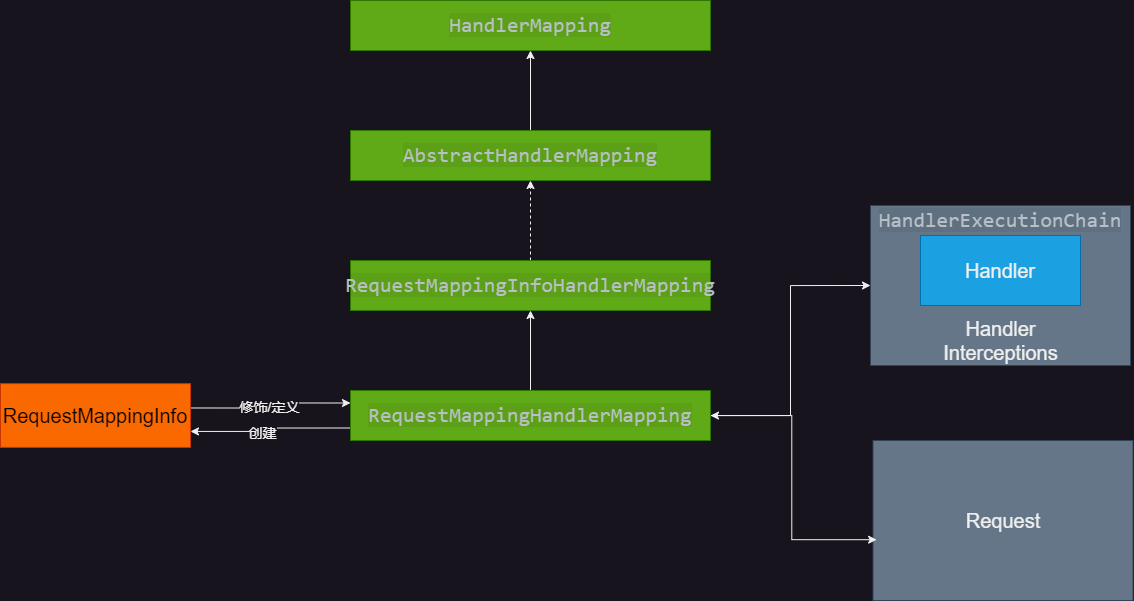

The diagram above was exported from draw.io. Its source (the exported page's mxGraphModel, read from the mxfile embedded in the PNG):
<mxGraphModel dx="2894" dy="1976" grid="1" gridSize="10" guides="1" tooltips="1" connect="1" arrows="1" fold="1" page="1" pageScale="1" pageWidth="827" pageHeight="1169" math="0" shadow="0">
  <root>
    <mxCell id="0" />
    <mxCell id="1" parent="0" />
    <mxCell id="7Wv-jyz2MAxnOiQlkz3S-3" value="" style="rounded=0;whiteSpace=wrap;html=1;fillColor=#647687;fontColor=#ffffff;strokeColor=#314354;" vertex="1" parent="1">
      <mxGeometry x="-160" y="-75" width="260" height="160" as="geometry" />
    </mxCell>
    <mxCell id="7Wv-jyz2MAxnOiQlkz3S-2" value="&lt;span style=&quot;color: rgb(184, 191, 198); font-family: Monaco, Consolas, &amp;quot;Andale Mono&amp;quot;, &amp;quot;DejaVu Sans Mono&amp;quot;, monospace; font-size: 21px; orphans: 4; text-align: left; white-space-collapse: preserve; background-color: rgba(0, 0, 0, 0.05);&quot;&gt;HandlerExecutionChain&lt;/span&gt;" style="text;html=1;align=center;verticalAlign=middle;whiteSpace=wrap;rounded=0;" vertex="1" parent="1">
      <mxGeometry x="-160" y="-75" width="260" height="30" as="geometry" />
    </mxCell>
    <mxCell id="7Wv-jyz2MAxnOiQlkz3S-5" value="" style="rounded=0;whiteSpace=wrap;html=1;fillColor=#1ba1e2;fontColor=#ffffff;strokeColor=#006EAF;" vertex="1" parent="1">
      <mxGeometry x="-110" y="-45" width="160" height="70" as="geometry" />
    </mxCell>
    <mxCell id="7Wv-jyz2MAxnOiQlkz3S-6" value="Handler" style="text;html=1;align=center;verticalAlign=middle;whiteSpace=wrap;rounded=0;fontSize=20;" vertex="1" parent="1">
      <mxGeometry x="-75" y="-30" width="90" height="40" as="geometry" />
    </mxCell>
    <mxCell id="7Wv-jyz2MAxnOiQlkz3S-8" value="Handler Interceptions" style="text;html=1;align=center;verticalAlign=middle;whiteSpace=wrap;rounded=0;fontSize=20;" vertex="1" parent="1">
      <mxGeometry x="-112.5" y="35" width="165" height="50" as="geometry" />
    </mxCell>
    <mxCell id="7Wv-jyz2MAxnOiQlkz3S-14" style="edgeStyle=orthogonalEdgeStyle;rounded=0;orthogonalLoop=1;jettySize=auto;html=1;exitX=0.5;exitY=0;exitDx=0;exitDy=0;entryX=0.5;entryY=1;entryDx=0;entryDy=0;" edge="1" parent="1" source="7Wv-jyz2MAxnOiQlkz3S-9" target="7Wv-jyz2MAxnOiQlkz3S-10">
      <mxGeometry relative="1" as="geometry" />
    </mxCell>
    <mxCell id="7Wv-jyz2MAxnOiQlkz3S-21" style="edgeStyle=orthogonalEdgeStyle;rounded=0;orthogonalLoop=1;jettySize=auto;html=1;entryX=0;entryY=0.5;entryDx=0;entryDy=0;" edge="1" parent="1" source="7Wv-jyz2MAxnOiQlkz3S-9" target="7Wv-jyz2MAxnOiQlkz3S-3">
      <mxGeometry relative="1" as="geometry">
        <Array as="points">
          <mxPoint x="-240" y="135" />
          <mxPoint x="-240" y="5" />
        </Array>
      </mxGeometry>
    </mxCell>
    <mxCell id="7Wv-jyz2MAxnOiQlkz3S-26" style="edgeStyle=orthogonalEdgeStyle;rounded=0;orthogonalLoop=1;jettySize=auto;html=1;exitX=0;exitY=0.75;exitDx=0;exitDy=0;entryX=1;entryY=0.75;entryDx=0;entryDy=0;" edge="1" parent="1" source="7Wv-jyz2MAxnOiQlkz3S-9" target="7Wv-jyz2MAxnOiQlkz3S-23">
      <mxGeometry relative="1" as="geometry">
        <mxPoint x="-780" y="330" as="targetPoint" />
      </mxGeometry>
    </mxCell>
    <mxCell id="7Wv-jyz2MAxnOiQlkz3S-27" value="创建" style="edgeLabel;html=1;align=center;verticalAlign=middle;resizable=0;points=[];fontSize=14;" vertex="1" connectable="0" parent="7Wv-jyz2MAxnOiQlkz3S-26">
      <mxGeometry x="0.1193" y="1" relative="1" as="geometry">
        <mxPoint as="offset" />
      </mxGeometry>
    </mxCell>
    <mxCell id="7Wv-jyz2MAxnOiQlkz3S-9" value="&lt;span style=&quot;color: rgb(184, 191, 198); font-family: Monaco, Consolas, &amp;quot;Andale Mono&amp;quot;, &amp;quot;DejaVu Sans Mono&amp;quot;, monospace; font-size: 21px; orphans: 4; text-align: left; white-space-collapse: preserve; background-color: rgba(0, 0, 0, 0.05);&quot;&gt;RequestMappingHandlerMapping&lt;/span&gt;" style="rounded=0;whiteSpace=wrap;html=1;fillColor=#60a917;fontColor=#ffffff;strokeColor=#2D7600;" vertex="1" parent="1">
      <mxGeometry x="-680" y="110" width="360" height="50" as="geometry" />
    </mxCell>
    <mxCell id="7Wv-jyz2MAxnOiQlkz3S-15" style="edgeStyle=orthogonalEdgeStyle;rounded=0;orthogonalLoop=1;jettySize=auto;html=1;entryX=0.5;entryY=1;entryDx=0;entryDy=0;dashed=1;" edge="1" parent="1" source="7Wv-jyz2MAxnOiQlkz3S-10" target="7Wv-jyz2MAxnOiQlkz3S-11">
      <mxGeometry relative="1" as="geometry" />
    </mxCell>
    <mxCell id="7Wv-jyz2MAxnOiQlkz3S-10" value="&lt;span style=&quot;color: rgb(184, 191, 198); font-family: Monaco, Consolas, &amp;quot;Andale Mono&amp;quot;, &amp;quot;DejaVu Sans Mono&amp;quot;, monospace; font-size: 21px; orphans: 4; text-align: left; white-space-collapse: preserve; background-color: rgba(0, 0, 0, 0.05);&quot;&gt;RequestMappingInfoHandlerMapping&lt;/span&gt;" style="rounded=0;whiteSpace=wrap;html=1;fillColor=#60a917;fontColor=#ffffff;strokeColor=#2D7600;" vertex="1" parent="1">
      <mxGeometry x="-680" y="-20" width="360" height="50" as="geometry" />
    </mxCell>
    <mxCell id="7Wv-jyz2MAxnOiQlkz3S-16" style="edgeStyle=orthogonalEdgeStyle;rounded=0;orthogonalLoop=1;jettySize=auto;html=1;entryX=0.5;entryY=1;entryDx=0;entryDy=0;" edge="1" parent="1" source="7Wv-jyz2MAxnOiQlkz3S-11" target="7Wv-jyz2MAxnOiQlkz3S-12">
      <mxGeometry relative="1" as="geometry" />
    </mxCell>
    <mxCell id="7Wv-jyz2MAxnOiQlkz3S-11" value="&lt;span style=&quot;color: rgb(184, 191, 198); font-family: Monaco, Consolas, &amp;quot;Andale Mono&amp;quot;, &amp;quot;DejaVu Sans Mono&amp;quot;, monospace; font-size: 21px; orphans: 4; text-align: left; white-space-collapse: preserve; background-color: rgba(0, 0, 0, 0.05);&quot;&gt;AbstractHandlerMapping&lt;/span&gt;" style="rounded=0;whiteSpace=wrap;html=1;fillColor=#60a917;fontColor=#ffffff;strokeColor=#2D7600;" vertex="1" parent="1">
      <mxGeometry x="-680" y="-150" width="360" height="50" as="geometry" />
    </mxCell>
    <mxCell id="7Wv-jyz2MAxnOiQlkz3S-12" value="&lt;span style=&quot;color: rgb(184, 191, 198); font-family: Monaco, Consolas, &amp;quot;Andale Mono&amp;quot;, &amp;quot;DejaVu Sans Mono&amp;quot;, monospace; font-size: 21px; orphans: 4; text-align: left; white-space-collapse: preserve; background-color: rgba(0, 0, 0, 0.05);&quot;&gt;HandlerMapping&lt;/span&gt;" style="rounded=0;whiteSpace=wrap;html=1;fillColor=#60a917;fontColor=#ffffff;strokeColor=#2D7600;" vertex="1" parent="1">
      <mxGeometry x="-680" y="-280" width="360" height="50" as="geometry" />
    </mxCell>
    <mxCell id="7Wv-jyz2MAxnOiQlkz3S-18" value="" style="rounded=0;whiteSpace=wrap;html=1;fillColor=#647687;fontColor=#ffffff;strokeColor=#314354;" vertex="1" parent="1">
      <mxGeometry x="-157.5" y="160" width="260" height="160" as="geometry" />
    </mxCell>
    <mxCell id="7Wv-jyz2MAxnOiQlkz3S-20" value="Request" style="text;html=1;align=center;verticalAlign=middle;whiteSpace=wrap;rounded=0;fontSize=20;" vertex="1" parent="1">
      <mxGeometry x="-72.5" y="220" width="90" height="40" as="geometry" />
    </mxCell>
    <mxCell id="7Wv-jyz2MAxnOiQlkz3S-22" style="edgeStyle=orthogonalEdgeStyle;rounded=0;orthogonalLoop=1;jettySize=auto;html=1;entryX=0.014;entryY=0.62;entryDx=0;entryDy=0;entryPerimeter=0;startArrow=classic;startFill=1;" edge="1" parent="1" source="7Wv-jyz2MAxnOiQlkz3S-9" target="7Wv-jyz2MAxnOiQlkz3S-18">
      <mxGeometry relative="1" as="geometry" />
    </mxCell>
    <mxCell id="7Wv-jyz2MAxnOiQlkz3S-24" style="edgeStyle=orthogonalEdgeStyle;rounded=0;orthogonalLoop=1;jettySize=auto;html=1;entryX=0;entryY=0.25;entryDx=0;entryDy=0;exitX=1.005;exitY=0.382;exitDx=0;exitDy=0;exitPerimeter=0;" edge="1" parent="1" source="7Wv-jyz2MAxnOiQlkz3S-23" target="7Wv-jyz2MAxnOiQlkz3S-9">
      <mxGeometry relative="1" as="geometry">
        <mxPoint x="-780" y="40" as="sourcePoint" />
        <mxPoint x="-730" y="240" as="targetPoint" />
        <Array as="points" />
      </mxGeometry>
    </mxCell>
    <mxCell id="7Wv-jyz2MAxnOiQlkz3S-25" value="修饰/定义" style="edgeLabel;html=1;align=center;verticalAlign=middle;resizable=0;points=[];fontSize=14;" vertex="1" connectable="0" parent="7Wv-jyz2MAxnOiQlkz3S-24">
      <mxGeometry x="-0.0479" y="1" relative="1" as="geometry">
        <mxPoint as="offset" />
      </mxGeometry>
    </mxCell>
    <mxCell id="7Wv-jyz2MAxnOiQlkz3S-23" value="&lt;font style=&quot;font-size: 20px;&quot;&gt;RequestMappingInfo&lt;/font&gt;" style="rounded=0;whiteSpace=wrap;html=1;fillColor=#fa6800;fontColor=#000000;strokeColor=#C73500;" vertex="1" parent="1">
      <mxGeometry x="-1030" y="103.13" width="190" height="63.75" as="geometry" />
    </mxCell>
  </root>
</mxGraphModel>